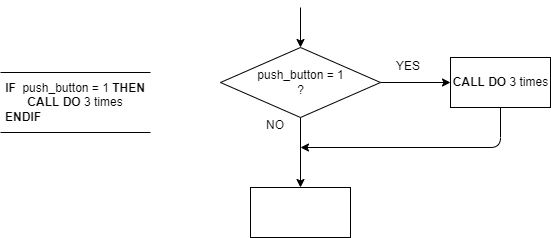

The diagram above was exported from draw.io. Its source (the exported page's mxGraphModel, read from the mxfile embedded in the PNG):
<mxGraphModel dx="990" dy="567" grid="1" gridSize="10" guides="1" tooltips="1" connect="1" arrows="1" fold="1" page="1" pageScale="1" pageWidth="850" pageHeight="1100" math="0" shadow="0">
  <root>
    <mxCell id="0" />
    <mxCell id="1" parent="0" />
    <mxCell id="14" style="edgeStyle=none;html=1;exitX=0.5;exitY=1;exitDx=0;exitDy=0;" edge="1" parent="1" source="4">
      <mxGeometry relative="1" as="geometry">
        <mxPoint x="330" y="180" as="targetPoint" />
        <Array as="points">
          <mxPoint x="530" y="180" />
        </Array>
      </mxGeometry>
    </mxCell>
    <mxCell id="4" value="&lt;b&gt;CALL DO&lt;/b&gt;&lt;span&gt;&amp;nbsp;3 times&lt;/span&gt;" style="html=1;dashed=0;whitespace=wrap;" vertex="1" parent="1">
      <mxGeometry x="480" y="90" width="100" height="50" as="geometry" />
    </mxCell>
    <mxCell id="6" value="&lt;b&gt;IF&lt;/b&gt;&amp;nbsp; push_button = 1 &lt;b&gt;THEN&lt;/b&gt;&lt;br&gt;&lt;b&gt;CALL DO&lt;/b&gt; 3 times&lt;br&gt;&lt;div style=&quot;text-align: left&quot;&gt;&lt;span&gt;&lt;b&gt;ENDIF&lt;/b&gt;&lt;/span&gt;&lt;/div&gt;" style="shape=partialRectangle;whiteSpace=wrap;html=1;left=0;right=0;fillColor=none;" vertex="1" parent="1">
      <mxGeometry x="30" y="105" width="150" height="60" as="geometry" />
    </mxCell>
    <mxCell id="11" style="edgeStyle=none;html=1;entryX=0;entryY=0.5;entryDx=0;entryDy=0;" edge="1" parent="1" source="8" target="4">
      <mxGeometry relative="1" as="geometry" />
    </mxCell>
    <mxCell id="13" style="edgeStyle=none;html=1;exitX=0.5;exitY=1;exitDx=0;exitDy=0;entryX=0.5;entryY=0;entryDx=0;entryDy=0;" edge="1" parent="1" source="8" target="10">
      <mxGeometry relative="1" as="geometry" />
    </mxCell>
    <mxCell id="8" value="push_button = 1&lt;br&gt;?" style="shape=rhombus;html=1;dashed=0;whitespace=wrap;perimeter=rhombusPerimeter;" vertex="1" parent="1">
      <mxGeometry x="250" y="80" width="160" height="70" as="geometry" />
    </mxCell>
    <mxCell id="9" value="" style="endArrow=classic;html=1;entryX=0.5;entryY=0;entryDx=0;entryDy=0;" edge="1" parent="1" target="8">
      <mxGeometry width="50" height="50" relative="1" as="geometry">
        <mxPoint x="330" y="40" as="sourcePoint" />
        <mxPoint x="340" y="10" as="targetPoint" />
      </mxGeometry>
    </mxCell>
    <mxCell id="10" value="" style="html=1;dashed=0;whitespace=wrap;" vertex="1" parent="1">
      <mxGeometry x="280" y="220" width="100" height="50" as="geometry" />
    </mxCell>
    <mxCell id="15" value="YES" style="text;strokeColor=none;fillColor=none;align=left;verticalAlign=middle;spacingTop=-1;spacingLeft=4;spacingRight=4;rotatable=0;labelPosition=right;points=[];portConstraint=eastwest;" vertex="1" parent="1">
      <mxGeometry x="400" y="91" width="20" height="14" as="geometry" />
    </mxCell>
    <mxCell id="16" value="NO" style="text;strokeColor=none;fillColor=none;align=left;verticalAlign=middle;spacingTop=-1;spacingLeft=4;spacingRight=4;rotatable=0;labelPosition=right;points=[];portConstraint=eastwest;" vertex="1" parent="1">
      <mxGeometry x="270" y="150" width="20" height="14" as="geometry" />
    </mxCell>
  </root>
</mxGraphModel>